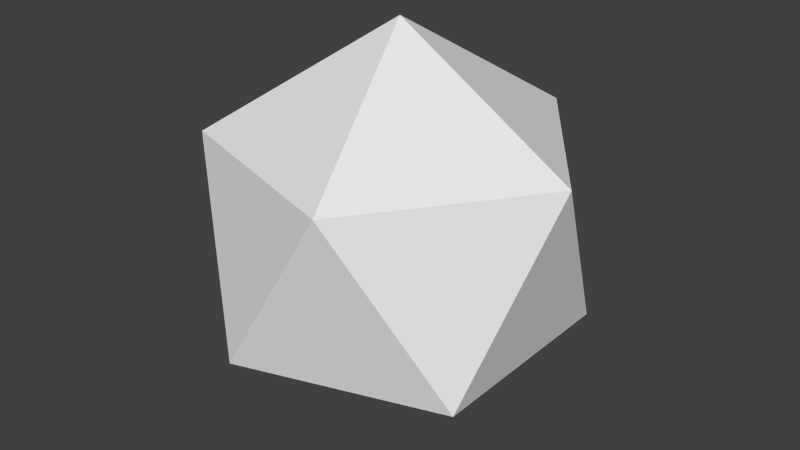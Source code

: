 # Source: superior_D20.blend  (saved by Blender 2.73.0; exported with 4.5.12 LTS)
import bpy
from mathutils import Matrix  # noqa: F401  (used for matrix-valued properties, if any)

bpy.ops.wm.read_factory_settings(use_empty=True)
scene = bpy.context.scene
scene.name = 'Scene'

# ---- collections
col_collection_1 = bpy.data.collections.new('Collection 1'); scene.collection.children.link(col_collection_1)

# ---- world
world_world = bpy.data.worlds.new('World'); scene.world = world_world
world_world.color = (0.05088, 0.05088, 0.05088)
world_world.use_sun_shadow = False
world_world.sun_shadow_jitter_overblur = 0.0
world_world.cycles.sampling_method = 'MANUAL'
world_world.cycles.sample_map_resolution = 256

# ---- meshes
me_icosphere = bpy.data.meshes.new('Icosphere')
me_icosphere.from_pydata([(0.0, 0.0, -1.0), (0.7236, -0.5257, -0.4472), (-0.2764, -0.8506, -0.4472), (-0.8944, 0.0, -0.4472), (-0.2764, 0.8506, -0.4472), (0.7236, 0.5257, -0.4472), (0.2764, -0.8506, 0.4472), (-0.7236, -0.5257, 0.4472), (-0.7236, 0.5257, 0.4472), (0.2764, 0.8506, 0.4472), (0.8944, 0.0, 0.4472), (0.0, 0.0, 1.0)], [], [(0, 1, 2), (1, 0, 5), (0, 2, 3), (0, 3, 4), (0, 4, 5), (1, 5, 10), (2, 1, 6), (3, 2, 7), (4, 3, 8), (5, 4, 9), (1, 10, 6), (2, 6, 7), (3, 7, 8), (4, 8, 9), (5, 9, 10), (6, 10, 11), (7, 6, 11), (8, 7, 11), (9, 8, 11), (10, 9, 11)])
_uv = me_icosphere.uv_layers.new(name='UVMap')
_uv.uv.foreach_set('vector', [0.3224, 0.6546, 0.2513, 0.7717, 0.1784, 0.6546, 0.5178, 0.7683, 0.5833, 0.6551, 0.4465, 0.6537, 0.256, 0.2574, 0.1701, 0.3915, 0.08819, 0.2572, 0.07053, 0.8598, 0.1406, 0.9634, 0.2023, 0.8586, 0.7275, 0.6572, 0.8729, 0.6573, 0.7992, 0.7664, 0.5617, 0.8494, 0.4928, 0.9773, 0.4211, 0.8496, 0.7253, 0.9715, 0.6538, 0.8579, 0.7884, 0.8582, 0.2954, 0.8567, 0.4515, 0.8557, 0.373, 0.9845, 0.7706, 0.8628, 0.9008, 0.8625, 0.8343, 0.9753, 0.5345, 0.8579, 0.673, 0.857, 0.6081, 0.9771, 0.2384, 0.5878, 0.1482, 0.4455, 0.3138, 0.4452, 0.5167, 0.582, 0.4314, 0.4539, 0.5981, 0.4534, 0.7303, 0.446, 0.6573, 0.5824, 0.5748, 0.4454, 0.2938, 0.448, 0.4499, 0.4491, 0.3777, 0.573, 0.7942, 0.5776, 0.7176, 0.4503, 0.8727, 0.4508, 0.4254, 0.2555, 0.3457, 0.3881, 0.2627, 0.2562, 0.1377, 0.7797, 0.06456, 0.6519, 0.2106, 0.6512, 0.383, 0.7899, 0.3008, 0.6471, 0.4656, 0.6468, 0.7424, 0.647, 0.6595, 0.7878, 0.5701, 0.6463, 0.3281, 0.8518, 0.2523, 0.9828, 0.1777, 0.8512])
me_icosphere.use_remesh_preserve_volume = False
me_icosphere.use_remesh_preserve_attributes = False
me_icosphere.use_mirror_vertex_groups = False
me_icosphere.update()

# ---- objects
ob_icosphere = bpy.data.objects.new('Icosphere', me_icosphere)

# ---- transforms, parenting, visibility, modifiers, constraints
ob_icosphere.location = (0.0, 0.0, 0.0)
ob_icosphere.lineart.crease_threshold = 0.0

# ---- collection membership
col_collection_1.objects.link(ob_icosphere)

# ---- scene / render settings (as saved in the file)
scene.frame_start = 1; scene.frame_end = 250; scene.frame_set(0)
scene.render.engine = 'BLENDER_EEVEE_NEXT'
scene.render.resolution_percentage = 50
scene.render.dither_intensity = 0.0
scene.cycles.use_denoising = False
scene.cycles.samples = 10
scene.cycles.sampling_pattern = 'TABULATED_SOBOL'
scene.cycles.light_sampling_threshold = 0.0
scene.cycles.use_adaptive_sampling = False
scene.cycles.use_light_tree = False
scene.cycles.blur_glossy = 0.0
scene.cycles.pixel_filter_type = 'GAUSSIAN'
scene.cycles.sample_clamp_indirect = 0.0
scene.view_settings.view_transform = 'Standard'
bpy.context.view_layer.update()

# ---- added for rendering (the .blend has no active camera and no usable light): camera, sun
cam_auto = bpy.data.cameras.new('AutoCamera')
cam_auto.lens = 50.0
cam_auto.sensor_width = 36.0
cam_auto.clip_end = 1000.0
ob_auto_camera = bpy.data.objects.new('AutoCamera', cam_auto)
scene.collection.objects.link(ob_auto_camera)
ob_auto_camera.location = (2.93959, -3.5275, 2.35167)
ob_auto_camera.rotation_euler = (1.09748, -7.21219e-08, 0.694738)
scene.camera = ob_auto_camera
light_auto_sun = bpy.data.lights.new('AutoSun', 'SUN')
light_auto_sun.energy = 3.0
light_auto_sun.angle = 0.0523599
ob_auto_sun = bpy.data.objects.new('AutoSun', light_auto_sun)
scene.collection.objects.link(ob_auto_sun)
ob_auto_sun.rotation_euler = (0.872665, 0.174533, 0.523599)
bpy.context.view_layer.update()
